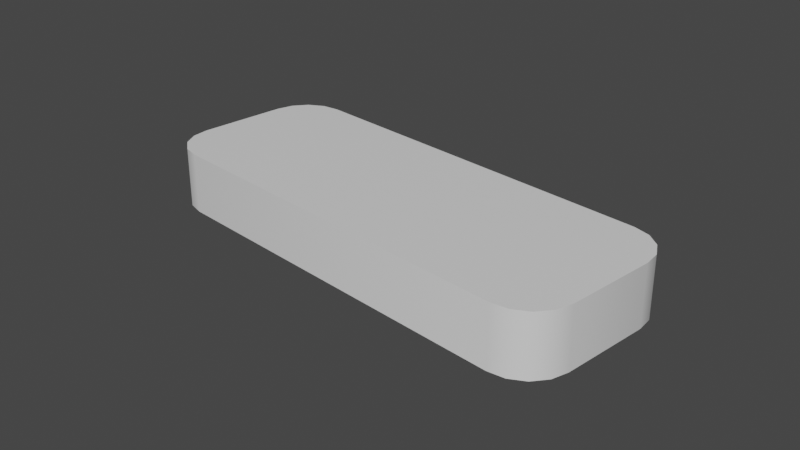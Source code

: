 # Source: StatsBase.blend  (saved by Blender 2.92.15; exported with 4.5.12 LTS)
import bpy
from mathutils import Matrix  # noqa: F401  (used for matrix-valued properties, if any)

bpy.ops.wm.read_factory_settings(use_empty=True)
scene = bpy.context.scene
scene.name = 'Scene'

# ---- collections
col_collection = bpy.data.collections.new('Collection'); scene.collection.children.link(col_collection)

# ---- materials (node trees are filled in below, after node groups)
mat_material_001 = bpy.data.materials.new('Material.001')
mat_material_001.use_transparent_shadow = False

# ---- node groups
ng_auto_smooth = bpy.data.node_groups.new('Auto Smooth', 'GeometryNodeTree')
_s = ng_auto_smooth.interface.new_socket(name='Geometry', in_out='OUTPUT', socket_type='NodeSocketGeometry')
_s = ng_auto_smooth.interface.new_socket(name='Geometry', in_out='INPUT', socket_type='NodeSocketGeometry')
_s = ng_auto_smooth.interface.new_socket(name='Angle', in_out='INPUT', socket_type='NodeSocketFloat')
_s.subtype = 'ANGLE'
_s.min_value = 0.0
_s.max_value = 3.142
ng_auto_smooth.is_modifier = True
_N = ng_auto_smooth.nodes; _L = ng_auto_smooth.links
n0 = _N.new('NodeGroupOutput'); n0.name = 'Group Output'; n0.location = (480, -100)
n1 = _N.new('NodeGroupInput'); n1.name = 'Group Input'; n1.location = (-420, -300)
n2 = _N.new('NodeGroupInput'); n2.name = 'Group Input.001'; n2.location = (-60, -100)
n3 = _N.new('GeometryNodeSetShadeSmooth'); n3.name = 'Set Shade Smooth'; n3.location = (120, -100)
n3.domain = 'EDGE'
n4 = _N.new('GeometryNodeSetShadeSmooth'); n4.name = 'Set Shade Smooth.001'; n4.location = (300, -100)
n5 = _N.new('GeometryNodeInputMeshEdgeAngle'); n5.name = 'Edge Angle'; n5.location = (-420, -220)
n6 = _N.new('GeometryNodeInputEdgeSmooth'); n6.name = 'Is Edge Smooth'; n6.location = (-60, -160)
n7 = _N.new('GeometryNodeInputShadeSmooth'); n7.name = 'Is Face Smooth'; n7.location = (-240, -340)
n8 = _N.new('FunctionNodeBooleanMath'); n8.name = 'Boolean Math'; n8.location = (-60, -220)
n9 = _N.new('FunctionNodeCompare'); n9.name = 'Compare'; n9.location = (-240, -180)
n9.operation = 'LESS_EQUAL'
_L.new(n5.outputs[0], n9.inputs[0])
_L.new(n4.outputs[0], n0.inputs[0])
_L.new(n1.outputs[1], n9.inputs[1])
_L.new(n9.outputs[0], n8.inputs[0])
_L.new(n7.outputs[0], n8.inputs[1])
_L.new(n2.outputs[0], n3.inputs[0])
_L.new(n6.outputs[0], n3.inputs[1])
_L.new(n3.outputs[0], n4.inputs[0])
_L.new(n8.outputs[0], n3.inputs[2])
n0.is_active_output = True

# ---- material node trees
mat_material_001.use_nodes = True; mat_material_001.node_tree.nodes.clear()
_N = mat_material_001.node_tree.nodes; _L = mat_material_001.node_tree.links
n0 = _N.new('ShaderNodeBsdfPrincipled'); n0.name = 'Principled BSDF'; n0.location = (10, 300)
n0.distribution = 'GGX'
n0.subsurface_method = 'BURLEY'
n0.inputs[3].default_value = 1.45
n0.inputs[27].default_value = (0.0, 0.0, 0.0, 1.0)
n0.inputs[28].default_value = 1.0
n1 = _N.new('ShaderNodeOutputMaterial'); n1.name = 'Material Output'; n1.location = (300, 300)
_L.new(n0.outputs[0], n1.inputs[0])
n1.is_active_output = True

# ---- world
world_world = bpy.data.worlds.new('World'); scene.world = world_world
world_world.use_nodes = True; world_world.node_tree.nodes.clear()
_N = world_world.node_tree.nodes; _L = world_world.node_tree.links
n0 = _N.new('ShaderNodeOutputWorld'); n0.name = 'World Output'; n0.location = (300, 300)
n1 = _N.new('ShaderNodeBackground'); n1.name = 'Background'; n1.location = (10, 300)
n1.inputs[0].default_value = (0.05088, 0.05088, 0.05088, 1.0)
_L.new(n1.outputs[0], n0.inputs[0])
n0.is_active_output = True
world_world.color = (0.05088, 0.05088, 0.05088)
world_world.use_sun_shadow = False
world_world.sun_shadow_jitter_overblur = 0.0

# ---- cameras
cam_camera = bpy.data.cameras.new('Camera')
cam_camera.clip_end = 100.0
cam_camera.ortho_scale = 7.314

# ---- meshes
me_cube_001 = bpy.data.meshes.new('Cube.001')
me_cube_001.from_pydata([(-2.134, -1.0, -0.3381), (-2.628, -0.506, -0.3381), (-2.323, -0.9624, -0.3381), (-2.484, -0.8553, -0.3381), (-2.591, -0.695, -0.3381), (-2.628, -0.506, 0.3381), (-2.134, -1.0, 0.3381), (-2.591, -0.695, 0.3381), (-2.484, -0.8553, 0.3381), (-2.323, -0.9624, 0.3381), (-2.628, 0.506, -0.3381), (-2.134, 1.0, -0.3381), (-2.591, 0.695, -0.3381), (-2.484, 0.8553, -0.3381), (-2.323, 0.9624, -0.3381), (-2.134, 1.0, 0.3381), (-2.628, 0.506, 0.3381), (-2.323, 0.9624, 0.3381), (-2.484, 0.8553, 0.3381), (-2.591, 0.695, 0.3381), (2.628, -0.506, -0.3381), (2.134, -1.0, -0.3381), (2.591, -0.695, -0.3381), (2.484, -0.8553, -0.3381), (2.323, -0.9624, -0.3381), (2.134, -1.0, 0.3381), (2.628, -0.506, 0.3381), (2.323, -0.9624, 0.3381), (2.484, -0.8553, 0.3381), (2.591, -0.695, 0.3381), (2.134, 1.0, -0.3381), (2.628, 0.506, -0.3381), (2.323, 0.9624, -0.3381), (2.484, 0.8553, -0.3381), (2.591, 0.695, -0.3381), (2.628, 0.506, 0.3381), (2.134, 1.0, 0.3381), (2.591, 0.695, 0.3381), (2.484, 0.8553, 0.3381), (2.323, 0.9624, 0.3381)], [], [(21, 25, 6, 0), (31, 35, 26, 20), (35, 37, 38, 39, 36, 15, 17, 18, 19, 16, 5, 7, 8, 9, 6, 25, 27, 28, 29, 26), (1, 5, 16, 10), (11, 15, 36, 30), (0, 6, 9, 2), (2, 9, 8, 3), (3, 8, 7, 4), (4, 7, 5, 1), (15, 11, 14, 17), (17, 14, 13, 18), (18, 13, 12, 19), (19, 12, 10, 16), (35, 31, 34, 37), (37, 34, 33, 38), (38, 33, 32, 39), (39, 32, 30, 36), (25, 21, 24, 27), (27, 24, 23, 28), (28, 23, 22, 29), (29, 22, 20, 26), (10, 12, 13, 14, 11, 30, 32, 33, 34, 31, 20, 22, 23, 24, 21, 0, 2, 3, 4, 1)])
me_cube_001.polygons.foreach_set('use_smooth', [True] * 22)
_uv = me_cube_001.uv_layers.new(name='UVMap')
_uv.uv.foreach_set('vector', [0.375, 0.7735, 0.625, 0.7735, 0.625, 0.9765, 0.375, 0.9765, 0.375, 0.5618, 0.625, 0.5618, 0.625, 0.6882, 0.375, 0.6882, 0.625, 0.5618, 0.6256, 0.5381, 0.6273, 0.506, 0.6298, 0.4919, 0.6485, 0.5, 0.8515, 0.5, 0.7035, 0.3446, 0.706, 0.3394, 0.7077, 0.3206, 0.875, 0.5618, 0.875, 0.6882, 0.8732, 0.7119, 0.8681, 0.7319, 0.8605, 0.7453, 0.8515, 0.75, 0.6485, 0.75, 0.6298, 0.7581, 0.6273, 0.744, 0.6256, 0.7119, 0.625, 0.6882, 0.375, 0.06176, 0.625, 0.06176, 0.625, 0.1882, 0.375, 0.1882, 0.375, 0.2735, 0.625, 0.2735, 0.625, 0.4765, 0.375, 0.4765, 0.375, 0.9765, 0.625, 0.9765, 0.625, 0.9855, 0.375, 0.9855, 0.375, 0.9855, 0.625, 0.9855, 0.625, 1.0, 0.375, 1.0, 0.375, 0.0, 0.625, 0.0, 0.625, 0.03812, 0.375, 0.03812, 0.375, 0.03812, 0.625, 0.03812, 0.625, 0.06176, 0.375, 0.06176, 0.625, 0.2735, 0.375, 0.2735, 0.2965, 0.3446, 0.7035, 0.3446, 0.7035, 0.3446, 0.2965, 0.3446, 0.294, 0.3394, 0.706, 0.3394, 0.706, 0.3394, 0.294, 0.3394, 0.2923, 0.3206, 0.7077, 0.3206, 0.7077, 0.3206, 0.2923, 0.3206, 0.375, 0.1882, 0.625, 0.1882, 0.625, 0.5618, 0.375, 0.5618, 0.3744, 0.5381, 0.6256, 0.5381, 0.6256, 0.5381, 0.3744, 0.5381, 0.3727, 0.506, 0.6273, 0.506, 0.6273, 0.506, 0.3727, 0.506, 0.3702, 0.4919, 0.6298, 0.4919, 0.6298, 0.4919, 0.3702, 0.4919, 0.375, 0.4765, 0.625, 0.4765, 0.625, 0.7735, 0.375, 0.7735, 0.3702, 0.7581, 0.6298, 0.7581, 0.6298, 0.7581, 0.3702, 0.7581, 0.3727, 0.744, 0.6273, 0.744, 0.6273, 0.744, 0.3727, 0.744, 0.3744, 0.7119, 0.6256, 0.7119, 0.6256, 0.7119, 0.3744, 0.7119, 0.375, 0.6882, 0.625, 0.6882, 0.125, 0.5618, 0.2923, 0.3206, 0.294, 0.3394, 0.2965, 0.3446, 0.1485, 0.5, 0.3515, 0.5, 0.3702, 0.4919, 0.3727, 0.506, 0.3744, 0.5381, 0.375, 0.5618, 0.375, 0.6882, 0.3744, 0.7119, 0.3727, 0.744, 0.3702, 0.7581, 0.3515, 0.75, 0.1485, 0.75, 0.1395, 0.7453, 0.1319, 0.7319, 0.1268, 0.7119, 0.125, 0.6882])
me_cube_001.materials.append(mat_material_001)
me_cube_001.use_remesh_fix_poles = True
me_cube_001.use_remesh_preserve_attributes = False
me_cube_001.use_mirror_vertex_groups = False
me_cube_001.update()

# ---- objects
ob_camera = bpy.data.objects.new('Camera', cam_camera)
ob_statsbase = bpy.data.objects.new('StatsBase', me_cube_001)

# ---- transforms, parenting, visibility, modifiers, constraints
ob_camera.location = (7.359, -6.926, 4.958)
ob_camera.rotation_euler = (1.109, 0.0, 0.8149)
ob_camera.lock_rotations_4d = False
ob_camera.empty_display_type = 'ARROWS'
ob_camera.color = (0.0, 0.0, 0.0, 0.0)
ob_camera.display_type = 'WIRE'
ob_camera.lineart.crease_threshold = 0.0
ob_statsbase.location = (0.0, 0.0, 0.0)
ob_statsbase.lineart.crease_threshold = 0.0
_m = ob_statsbase.modifiers.new('Auto Smooth', 'NODES')
_m.node_group = ng_auto_smooth
_gi = [s.identifier for s in ng_auto_smooth.interface.items_tree if s.item_type == 'SOCKET' and s.in_out == 'INPUT']
_m[_gi[1]] = 0.5236  # Angle

# ---- collection membership
col_collection.objects.link(ob_camera)
col_collection.objects.link(ob_statsbase)

# ---- scene / render settings (as saved in the file)
scene.camera = ob_camera
scene.frame_start = 1; scene.frame_end = 250; scene.frame_set(1)
scene.render.engine = 'BLENDER_EEVEE_NEXT'
scene.cycles.use_denoising = False
scene.cycles.samples = 128
scene.cycles.sampling_pattern = 'TABULATED_SOBOL'
scene.cycles.use_adaptive_sampling = False
scene.cycles.use_light_tree = False
scene.view_settings.view_transform = 'Filmic'
bpy.context.view_layer.update()

# ---- added for rendering (the .blend has no usable light): sun
light_auto_sun = bpy.data.lights.new('AutoSun', 'SUN')
light_auto_sun.energy = 3.0
light_auto_sun.angle = 0.0523599
ob_auto_sun = bpy.data.objects.new('AutoSun', light_auto_sun)
scene.collection.objects.link(ob_auto_sun)
ob_auto_sun.rotation_euler = (0.872665, 0.174533, 0.523599)
bpy.context.view_layer.update()

